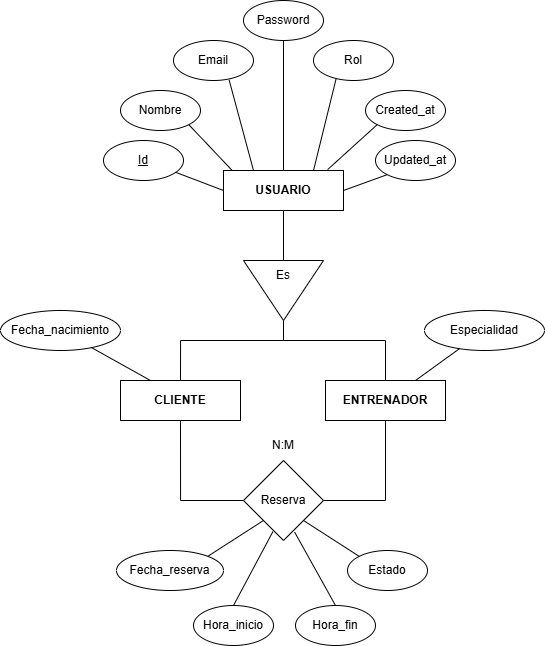

The diagram above was exported from draw.io. Its source (the exported page's mxGraphModel, read from the mxfile embedded in the PNG):
<mxGraphModel dx="1669" dy="1012" grid="1" gridSize="10" guides="1" tooltips="1" connect="1" arrows="1" fold="1" page="1" pageScale="1" pageWidth="827" pageHeight="1169" math="0" shadow="0">
  <root>
    <mxCell id="0" />
    <mxCell id="1" parent="0" />
    <mxCell id="-TqysowvbggWFqG56Kp5-2" parent="1" style="rhombus;whiteSpace=wrap;html=1;" value="Reserva" vertex="1">
      <mxGeometry height="80" width="80" x="273" y="520" as="geometry" />
    </mxCell>
    <mxCell id="-TqysowvbggWFqG56Kp5-17" edge="1" parent="1" source="-TqysowvbggWFqG56Kp5-15" style="edgeStyle=orthogonalEdgeStyle;rounded=0;orthogonalLoop=1;jettySize=auto;html=1;entryX=0;entryY=0.5;entryDx=0;entryDy=0;endArrow=none;endFill=0;" target="-TqysowvbggWFqG56Kp5-16">
      <mxGeometry relative="1" as="geometry" />
    </mxCell>
    <mxCell id="-TqysowvbggWFqG56Kp5-15" parent="1" style="rounded=0;whiteSpace=wrap;html=1;fontStyle=1" value="USUARIO" vertex="1">
      <mxGeometry height="40" width="120" x="253" y="230" as="geometry" />
    </mxCell>
    <mxCell id="-TqysowvbggWFqG56Kp5-36" edge="1" parent="1" source="-TqysowvbggWFqG56Kp5-16" style="edgeStyle=orthogonalEdgeStyle;rounded=0;orthogonalLoop=1;jettySize=auto;html=1;endArrow=none;endFill=0;entryX=0.5;entryY=0;entryDx=0;entryDy=0;" target="-TqysowvbggWFqG56Kp5-18">
      <mxGeometry relative="1" as="geometry">
        <Array as="points">
          <mxPoint x="313" y="400" />
          <mxPoint x="210" y="400" />
        </Array>
        <mxPoint x="313" y="410.0000000000002" as="targetPoint" />
      </mxGeometry>
    </mxCell>
    <mxCell id="-TqysowvbggWFqG56Kp5-37" edge="1" parent="1" source="-TqysowvbggWFqG56Kp5-16" style="edgeStyle=orthogonalEdgeStyle;rounded=0;orthogonalLoop=1;jettySize=auto;html=1;entryX=0.5;entryY=0;entryDx=0;entryDy=0;endArrow=none;endFill=0;" target="-TqysowvbggWFqG56Kp5-19">
      <mxGeometry relative="1" as="geometry">
        <Array as="points">
          <mxPoint x="313" y="400" />
          <mxPoint x="415" y="400" />
        </Array>
      </mxGeometry>
    </mxCell>
    <mxCell id="-TqysowvbggWFqG56Kp5-16" parent="1" style="triangle;whiteSpace=wrap;html=1;rotation=90;" value="" vertex="1">
      <mxGeometry height="80" width="60" x="283" y="310" as="geometry" />
    </mxCell>
    <mxCell id="-TqysowvbggWFqG56Kp5-42" edge="1" parent="1" source="-TqysowvbggWFqG56Kp5-18" style="edgeStyle=orthogonalEdgeStyle;rounded=0;orthogonalLoop=1;jettySize=auto;html=1;entryX=0;entryY=0.5;entryDx=0;entryDy=0;exitX=0.5;exitY=1;exitDx=0;exitDy=0;endArrow=none;endFill=0;" target="-TqysowvbggWFqG56Kp5-2">
      <mxGeometry relative="1" as="geometry" />
    </mxCell>
    <mxCell id="-TqysowvbggWFqG56Kp5-18" parent="1" style="rounded=0;whiteSpace=wrap;html=1;fontStyle=1" value="CLIENTE" vertex="1">
      <mxGeometry height="40" width="120" x="150" y="440" as="geometry" />
    </mxCell>
    <mxCell id="-TqysowvbggWFqG56Kp5-43" edge="1" parent="1" source="-TqysowvbggWFqG56Kp5-19" style="edgeStyle=orthogonalEdgeStyle;rounded=0;orthogonalLoop=1;jettySize=auto;html=1;entryX=1;entryY=0.5;entryDx=0;entryDy=0;exitX=0.5;exitY=1;exitDx=0;exitDy=0;endArrow=none;endFill=0;" target="-TqysowvbggWFqG56Kp5-2">
      <mxGeometry relative="1" as="geometry" />
    </mxCell>
    <mxCell id="-TqysowvbggWFqG56Kp5-19" parent="1" style="rounded=0;whiteSpace=wrap;html=1;fontStyle=1" value="ENTRENADOR" vertex="1">
      <mxGeometry height="40" width="120" x="355" y="440" as="geometry" />
    </mxCell>
    <mxCell id="-TqysowvbggWFqG56Kp5-21" edge="1" parent="1" source="-TqysowvbggWFqG56Kp5-20" style="rounded=0;orthogonalLoop=1;jettySize=auto;html=1;entryX=0;entryY=0.5;entryDx=0;entryDy=0;endArrow=none;endFill=0;" target="-TqysowvbggWFqG56Kp5-15">
      <mxGeometry relative="1" as="geometry" />
    </mxCell>
    <mxCell id="-TqysowvbggWFqG56Kp5-20" parent="1" style="ellipse;whiteSpace=wrap;html=1;fontStyle=4" value="Id" vertex="1">
      <mxGeometry height="40" width="80" x="133" y="200" as="geometry" />
    </mxCell>
    <mxCell id="-TqysowvbggWFqG56Kp5-22" parent="1" style="ellipse;whiteSpace=wrap;html=1;" value="Nombre" vertex="1">
      <mxGeometry height="40" width="80" x="150" y="150" as="geometry" />
    </mxCell>
    <mxCell id="-TqysowvbggWFqG56Kp5-28" edge="1" parent="1" source="-TqysowvbggWFqG56Kp5-23" style="rounded=0;orthogonalLoop=1;jettySize=auto;html=1;exitX=0.695;exitY=0.985;exitDx=0;exitDy=0;entryX=0.25;entryY=0;entryDx=0;entryDy=0;endArrow=none;endFill=0;exitPerimeter=0;" target="-TqysowvbggWFqG56Kp5-15">
      <mxGeometry relative="1" as="geometry" />
    </mxCell>
    <mxCell id="-TqysowvbggWFqG56Kp5-23" parent="1" style="ellipse;whiteSpace=wrap;html=1;" value="Email" vertex="1">
      <mxGeometry height="40" width="80" x="203" y="100" as="geometry" />
    </mxCell>
    <mxCell id="-TqysowvbggWFqG56Kp5-24" parent="1" style="ellipse;whiteSpace=wrap;html=1;" value="Password" vertex="1">
      <mxGeometry height="40" width="80" x="273" y="60" as="geometry" />
    </mxCell>
    <mxCell id="-TqysowvbggWFqG56Kp5-25" parent="1" style="ellipse;whiteSpace=wrap;html=1;" value="Rol" vertex="1">
      <mxGeometry height="40" width="80" x="343" y="100" as="geometry" />
    </mxCell>
    <mxCell id="-TqysowvbggWFqG56Kp5-26" parent="1" style="ellipse;whiteSpace=wrap;html=1;" value="Created_at" vertex="1">
      <mxGeometry height="40" width="80" x="395" y="150" as="geometry" />
    </mxCell>
    <mxCell id="-TqysowvbggWFqG56Kp5-27" parent="1" style="ellipse;whiteSpace=wrap;html=1;" value="Updated_at" vertex="1">
      <mxGeometry height="40" width="80" x="405" y="200" as="geometry" />
    </mxCell>
    <mxCell id="-TqysowvbggWFqG56Kp5-29" edge="1" parent="1" source="-TqysowvbggWFqG56Kp5-15" style="endArrow=none;html=1;rounded=0;entryX=0.5;entryY=1;entryDx=0;entryDy=0;exitX=0.5;exitY=0;exitDx=0;exitDy=0;" target="-TqysowvbggWFqG56Kp5-24" value="">
      <mxGeometry height="50" relative="1" width="50" as="geometry">
        <mxPoint x="303" y="300" as="sourcePoint" />
        <mxPoint x="353" y="250" as="targetPoint" />
      </mxGeometry>
    </mxCell>
    <mxCell id="-TqysowvbggWFqG56Kp5-30" edge="1" parent="1" source="-TqysowvbggWFqG56Kp5-15" style="endArrow=none;html=1;rounded=0;entryX=1;entryY=1;entryDx=0;entryDy=0;exitX=0.075;exitY=0.008;exitDx=0;exitDy=0;exitPerimeter=0;" target="-TqysowvbggWFqG56Kp5-22" value="">
      <mxGeometry height="50" relative="1" width="50" as="geometry">
        <mxPoint x="303" y="300" as="sourcePoint" />
        <mxPoint x="353" y="250" as="targetPoint" />
      </mxGeometry>
    </mxCell>
    <mxCell id="-TqysowvbggWFqG56Kp5-31" edge="1" parent="1" source="-TqysowvbggWFqG56Kp5-15" style="endArrow=none;html=1;rounded=0;entryX=0;entryY=1;entryDx=0;entryDy=0;exitX=1;exitY=0.5;exitDx=0;exitDy=0;" target="-TqysowvbggWFqG56Kp5-27" value="">
      <mxGeometry height="50" relative="1" width="50" as="geometry">
        <mxPoint x="303" y="300" as="sourcePoint" />
        <mxPoint x="353" y="250" as="targetPoint" />
      </mxGeometry>
    </mxCell>
    <mxCell id="-TqysowvbggWFqG56Kp5-32" edge="1" parent="1" source="-TqysowvbggWFqG56Kp5-15" style="endArrow=none;html=1;rounded=0;entryX=0;entryY=1;entryDx=0;entryDy=0;exitX=0.868;exitY=-0.024;exitDx=0;exitDy=0;exitPerimeter=0;" target="-TqysowvbggWFqG56Kp5-26" value="">
      <mxGeometry height="50" relative="1" width="50" as="geometry">
        <mxPoint x="303" y="300" as="sourcePoint" />
        <mxPoint x="353" y="250" as="targetPoint" />
      </mxGeometry>
    </mxCell>
    <mxCell id="-TqysowvbggWFqG56Kp5-33" edge="1" parent="1" source="-TqysowvbggWFqG56Kp5-15" style="endArrow=none;html=1;rounded=0;entryX=0.283;entryY=0.953;entryDx=0;entryDy=0;exitX=0.75;exitY=0;exitDx=0;exitDy=0;entryPerimeter=0;" target="-TqysowvbggWFqG56Kp5-25" value="">
      <mxGeometry height="50" relative="1" width="50" as="geometry">
        <mxPoint x="303" y="300" as="sourcePoint" />
        <mxPoint x="353" y="250" as="targetPoint" />
      </mxGeometry>
    </mxCell>
    <mxCell id="-TqysowvbggWFqG56Kp5-35" parent="1" style="text;html=1;whiteSpace=wrap;strokeColor=none;fillColor=none;align=center;verticalAlign=middle;rounded=0;" value="Es" vertex="1">
      <mxGeometry height="30" width="60" x="283" y="320" as="geometry" />
    </mxCell>
    <mxCell id="-TqysowvbggWFqG56Kp5-41" edge="1" parent="1" source="-TqysowvbggWFqG56Kp5-38" style="rounded=0;orthogonalLoop=1;jettySize=auto;html=1;entryX=0.25;entryY=0;entryDx=0;entryDy=0;startArrow=none;startFill=0;endArrow=none;endFill=0;" target="-TqysowvbggWFqG56Kp5-18">
      <mxGeometry relative="1" as="geometry" />
    </mxCell>
    <mxCell id="-TqysowvbggWFqG56Kp5-38" parent="1" style="ellipse;whiteSpace=wrap;html=1;" value="Fecha_nacimiento" vertex="1">
      <mxGeometry height="40" width="120" x="30" y="370" as="geometry" />
    </mxCell>
    <mxCell id="-TqysowvbggWFqG56Kp5-40" edge="1" parent="1" source="-TqysowvbggWFqG56Kp5-39" style="rounded=0;orthogonalLoop=1;jettySize=auto;html=1;entryX=0.75;entryY=0;entryDx=0;entryDy=0;endArrow=none;endFill=0;" target="-TqysowvbggWFqG56Kp5-19">
      <mxGeometry relative="1" as="geometry" />
    </mxCell>
    <mxCell id="-TqysowvbggWFqG56Kp5-39" parent="1" style="ellipse;whiteSpace=wrap;html=1;" value="Especialidad" vertex="1">
      <mxGeometry height="40" width="120" x="454" y="370" as="geometry" />
    </mxCell>
    <mxCell id="-TqysowvbggWFqG56Kp5-49" edge="1" parent="1" source="-TqysowvbggWFqG56Kp5-44" style="rounded=0;orthogonalLoop=1;jettySize=auto;html=1;exitX=1;exitY=0;exitDx=0;exitDy=0;entryX=0;entryY=1;entryDx=0;entryDy=0;endArrow=none;endFill=0;" target="-TqysowvbggWFqG56Kp5-2">
      <mxGeometry relative="1" as="geometry" />
    </mxCell>
    <mxCell id="-TqysowvbggWFqG56Kp5-44" parent="1" style="ellipse;whiteSpace=wrap;html=1;" value="Fecha_reserva" vertex="1">
      <mxGeometry height="40" width="107" x="146" y="610" as="geometry" />
    </mxCell>
    <mxCell id="-TqysowvbggWFqG56Kp5-45" parent="1" style="ellipse;whiteSpace=wrap;html=1;" value="Hora_inicio" vertex="1">
      <mxGeometry height="40" width="80" x="223" y="665" as="geometry" />
    </mxCell>
    <mxCell id="-TqysowvbggWFqG56Kp5-47" parent="1" style="ellipse;whiteSpace=wrap;html=1;" value="Hora_fin" vertex="1">
      <mxGeometry height="40" width="80" x="325" y="665" as="geometry" />
    </mxCell>
    <mxCell id="-TqysowvbggWFqG56Kp5-48" parent="1" style="ellipse;whiteSpace=wrap;html=1;" value="Estado" vertex="1">
      <mxGeometry height="40" width="80" x="377" y="610" as="geometry" />
    </mxCell>
    <mxCell id="-TqysowvbggWFqG56Kp5-52" edge="1" parent="1" source="-TqysowvbggWFqG56Kp5-47" style="endArrow=none;html=1;rounded=0;exitX=0.5;exitY=0;exitDx=0;exitDy=0;entryX=0.639;entryY=0.895;entryDx=0;entryDy=0;entryPerimeter=0;" target="-TqysowvbggWFqG56Kp5-2" value="">
      <mxGeometry height="50" relative="1" width="50" as="geometry">
        <mxPoint x="343" y="590" as="sourcePoint" />
        <mxPoint x="393" y="540" as="targetPoint" />
      </mxGeometry>
    </mxCell>
    <mxCell id="-TqysowvbggWFqG56Kp5-53" edge="1" parent="1" source="-TqysowvbggWFqG56Kp5-45" style="endArrow=none;html=1;rounded=0;exitX=0.5;exitY=0;exitDx=0;exitDy=0;entryX=0.367;entryY=0.89;entryDx=0;entryDy=0;entryPerimeter=0;" target="-TqysowvbggWFqG56Kp5-2" value="">
      <mxGeometry height="50" relative="1" width="50" as="geometry">
        <mxPoint x="343" y="590" as="sourcePoint" />
        <mxPoint x="303" y="590" as="targetPoint" />
      </mxGeometry>
    </mxCell>
    <mxCell id="-TqysowvbggWFqG56Kp5-54" edge="1" parent="1" source="-TqysowvbggWFqG56Kp5-48" style="endArrow=none;html=1;rounded=0;exitX=0;exitY=0;exitDx=0;exitDy=0;entryX=1;entryY=1;entryDx=0;entryDy=0;" target="-TqysowvbggWFqG56Kp5-2" value="">
      <mxGeometry height="50" relative="1" width="50" as="geometry">
        <mxPoint x="313" y="620" as="sourcePoint" />
        <mxPoint x="363" y="570" as="targetPoint" />
      </mxGeometry>
    </mxCell>
    <mxCell id="-TqysowvbggWFqG56Kp5-55" parent="1" style="text;html=1;whiteSpace=wrap;strokeColor=none;fillColor=none;align=center;verticalAlign=middle;rounded=0;" value="N:M" vertex="1">
      <mxGeometry height="30" width="60" x="283" y="490" as="geometry" />
    </mxCell>
  </root>
</mxGraphModel>